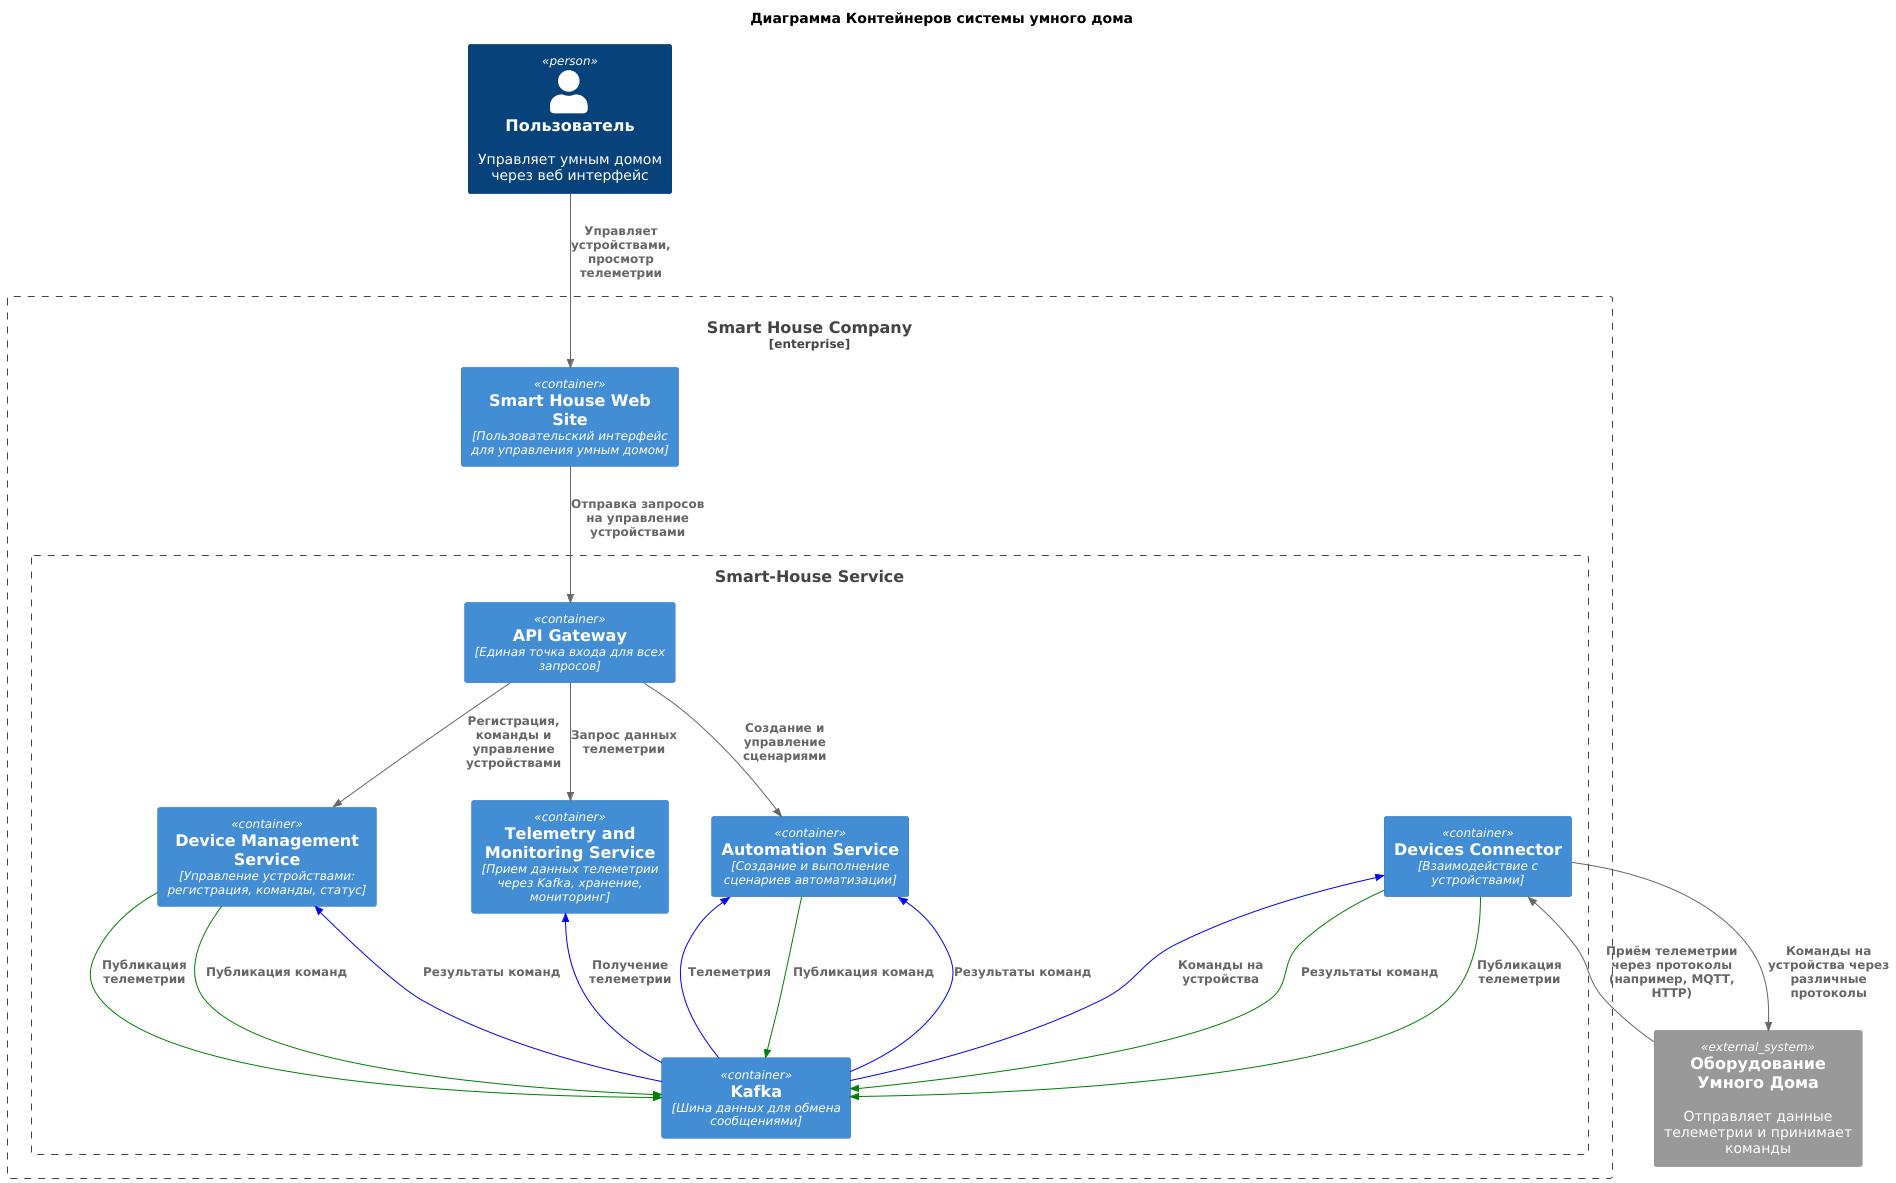

The diagram above was rendered by PlantUML. Its source (embedded in the PNG):
@startuml
!include ../_c4/C4_Component.puml

title Диаграмма Контейнеров системы умного дома

!unquoted procedure Rel_Write($from, $to, $label, $techn="", $descr="", $sprite="", $tags="", $link="")
$getRel("--[#green]>>", $from, $to, $label, $techn, $descr, $sprite, $tags, $link)
!endprocedure

!unquoted procedure Rel_Read($from, $to, $label, $techn="", $descr="", $sprite="", $tags="", $link="")
$getRel("<<--[#blue]", $from, $to, $label, $techn, $descr, $sprite, $tags, $link)
!endprocedure

Person(user, "Пользователь", "Управляет умным домом через веб интерфейс")
System_Ext(sensor, "Оборудование Умного Дома", "Отправляет данные телеметрии и принимает команды")

Enterprise_Boundary(smart-house_company,"Smart House Company") {
    Boundary(smart-house_service,"Smart-House Service") {
        Container(api_gateway, "API Gateway", "Единая точка входа для всех запросов")
        Container(device_service, "Device Management Service", "Управление устройствами: регистрация, команды, статус")
        Container(telemetry_service, "Telemetry and Monitoring Service", "Прием данных телеметрии через Kafka, хранение, мониторинг")
        Container(automation_service, "Automation Service", "Создание и выполнение сценариев автоматизации")
        Container(devices_connector, "Devices Connector", "Взаимодействие с устройствами")
        Container(message_queue, "Kafka", "Шина данных для обмена сообщениями")
    }
    Container(user_interaction, "Smart House Web Site", "Пользовательский интерфейс для управления умным домом")
}

Rel(user, user_interaction, "Управляет устройствами, просмотр телеметрии")
Rel(user_interaction, api_gateway, "Отправка запросов на управление устройствами")

' Маршрутизация запросов через API Gateway
Rel(api_gateway, device_service, "Регистрация, команды и управление устройствами")
Rel(api_gateway, telemetry_service, "Запрос данных телеметрии")
Rel(api_gateway, automation_service, "Создание и управление сценариями")

' Взаимодействие с шиной сообщений Kafka для асинхронного обмена данными
Rel_Write(device_service, message_queue, "Публикация команд")
Rel_Read(device_service, message_queue, "Результаты команд")
Rel_Write(device_service, message_queue, "Публикация телеметрии")
Rel_Write(devices_connector, message_queue, "Публикация телеметрии")
Rel_Write(automation_service, message_queue, "Публикация команд")

Rel_Read(devices_connector, message_queue, "Команды на устройства")
Rel_Write(devices_connector, message_queue, "Результаты команд")
Rel(devices_connector, sensor, "Команды на устройства через различные протоколы")

Rel_Read(telemetry_service, message_queue, "Получение телеметрии")
Rel_Read(automation_service, message_queue, "Результаты команд")
Rel_Read(automation_service, message_queue, "Телеметрия")

'
Rel(sensor, devices_connector, "Приём телеметрии через протоколы (например, MQTT, HTTP)")

@enduml